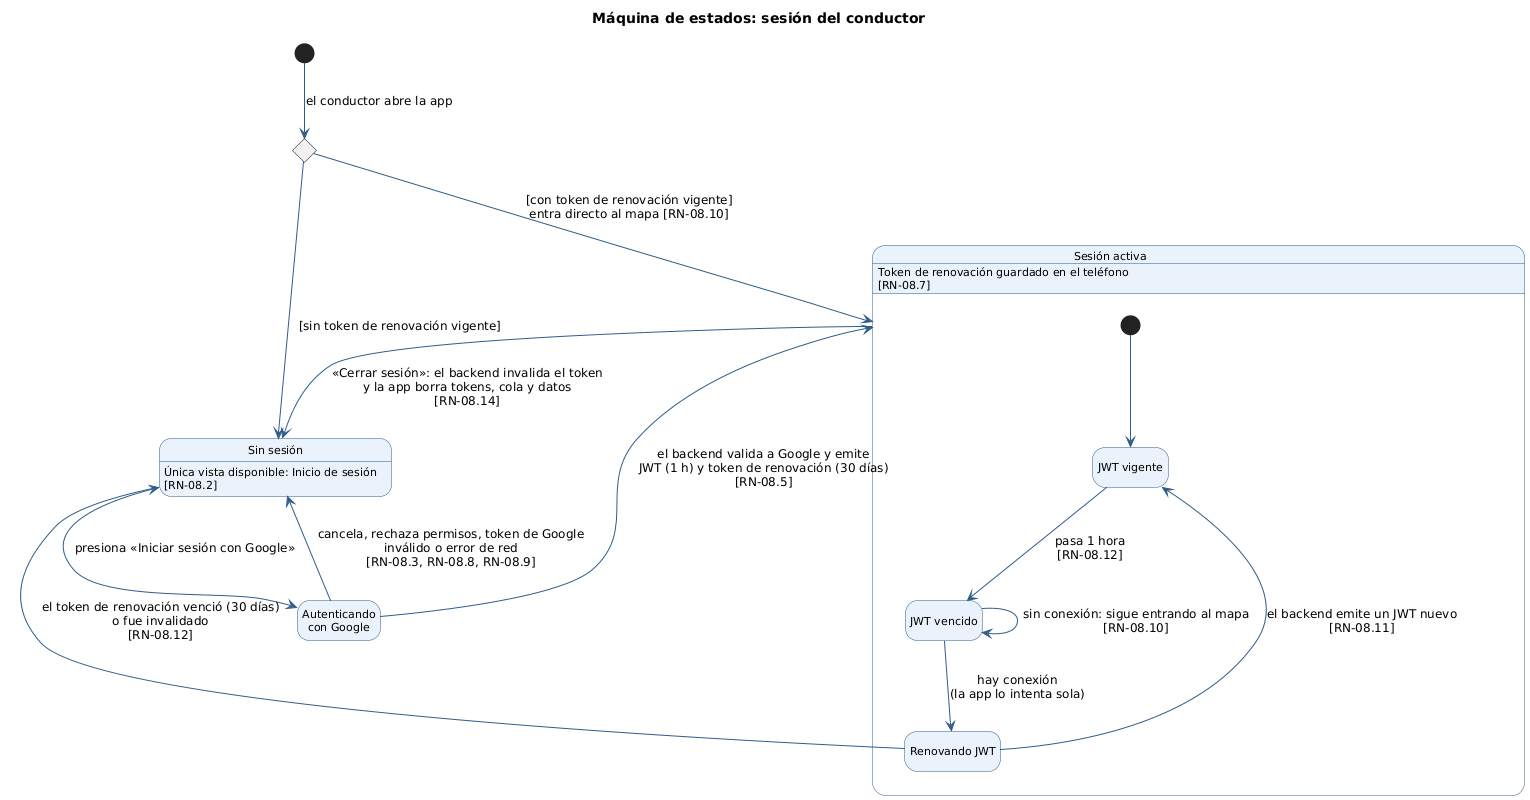

The diagram above was rendered by PlantUML. Its source (embedded in the PNG):
@startuml EST-03_Sesion
' EST-03: Máquina de estados de la sesión del conductor
' Fuente: CU-08 (secciones 4, 6 y 8); reglas RN-08.2, RN-08.3, RN-08.5, RN-08.8 a RN-08.12, RN-08.14

skinparam shadowing false
skinparam defaultFontName "DejaVu Sans"
skinparam defaultFontSize 12
skinparam wrapWidth 220
skinparam ArrowColor #2F5D8A
skinparam state {
  BackgroundColor #EAF2FB
  BorderColor #2F5D8A
  StartColor #2F5D8A
  EndColor #2F5D8A
  AttributeFontSize 11
}
skinparam note {
  BackgroundColor #FFF8E1
  BorderColor #C9A227
}
skinparam legend {
  BackgroundColor #FFF8E1
  BorderColor #C9A227
  FontSize 11
}
hide empty description

title Máquina de estados: sesión del conductor

state "Sin sesión" as SinSesion
state "Autenticando\ncon Google" as Autenticando
state "Sesión activa" as Activa {
  state "JWT vigente" as JwtVigente
  state "JWT vencido" as JwtVencido
  state "Renovando JWT" as Renovando
  [*] --> JwtVigente
  JwtVigente --> JwtVencido : pasa 1 hora\n[RN-08.12]
  JwtVencido --> Renovando : hay conexión\n(la app lo intenta sola)
  JwtVencido --> JwtVencido : sin conexión: sigue entrando al mapa\n[RN-08.10]
  Renovando --> JwtVigente : el backend emite un JWT nuevo\n[RN-08.11]
}

SinSesion : Única vista disponible: Inicio de sesión\n[RN-08.2]
Activa : Token de renovación guardado en el teléfono\n[RN-08.7]

state AlAbrir <<choice>>
[*] --> AlAbrir : el conductor abre la app
AlAbrir --> SinSesion : [sin token de renovación vigente]
AlAbrir --> Activa : [con token de renovación vigente]\nentra directo al mapa [RN-08.10]
SinSesion --> Autenticando : presiona «Iniciar sesión con Google»
Autenticando --> SinSesion : cancela, rechaza permisos, token de Google\ninválido o error de red\n[RN-08.3, RN-08.8, RN-08.9]
Autenticando --> Activa : el backend valida a Google y emite\nJWT (1 h) y token de renovación (30 días)\n[RN-08.5]
Renovando --> SinSesion : el token de renovación venció (30 días)\no fue invalidado\n[RN-08.12]
Activa --> SinSesion : «Cerrar sesión»: el backend invalida el token\ny la app borra tokens, cola y datos\n[RN-08.14]

@enduml